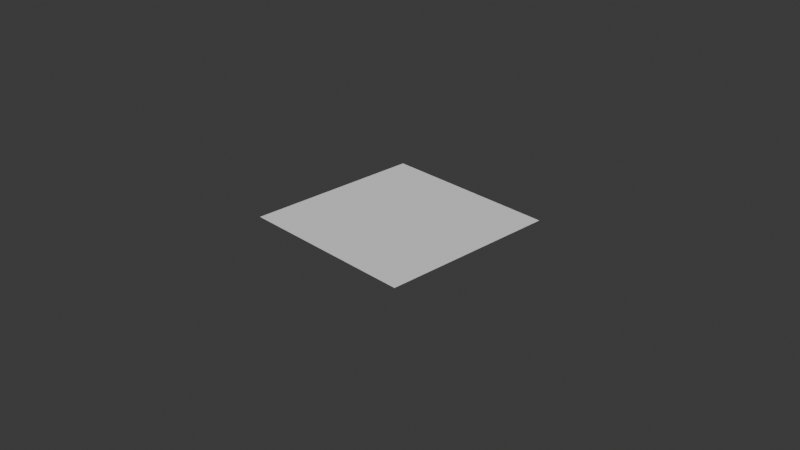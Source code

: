 # Source: snake.blend  (saved by Blender 4.0.36; exported with 4.5.12 LTS)
import bpy
from mathutils import Matrix  # noqa: F401  (used for matrix-valued properties, if any)

bpy.ops.wm.read_factory_settings(use_empty=True)
scene = bpy.context.scene
scene.name = 'Scene'

# ---- collections
col_collection = bpy.data.collections.new('Collection'); scene.collection.children.link(col_collection)

# ---- world
world_world = bpy.data.worlds.new('World'); scene.world = world_world
world_world.use_nodes = True; world_world.node_tree.nodes.clear()
_N = world_world.node_tree.nodes; _L = world_world.node_tree.links
n0 = _N.new('ShaderNodeOutputWorld'); n0.name = 'World Output'; n0.location = (300, 300)
n1 = _N.new('ShaderNodeBackground'); n1.name = 'Background'; n1.location = (10, 300)
n1.inputs[0].default_value = (0.05088, 0.05088, 0.05088, 1.0)
_L.new(n1.outputs[0], n0.inputs[0])
n0.is_active_output = True
world_world.color = (0.05088, 0.05088, 0.05088)
world_world.use_sun_shadow = False
world_world.sun_shadow_jitter_overblur = 0.0

# ---- cameras
cam_camera = bpy.data.cameras.new('Camera')
cam_camera.clip_end = 100.0
cam_camera.ortho_scale = 7.314

# ---- meshes
me_plane = bpy.data.meshes.new('Plane')
me_plane.from_pydata([(-1.0, -1.0, 0.0), (1.0, -1.0, 0.0), (-1.0, 1.0, 0.0), (1.0, 1.0, 0.0)], [], [(0, 1, 3, 2)])
_uv = me_plane.uv_layers.new(name='UVMap')
_uv.uv.foreach_set('vector', [0.0, 0.0, 1.0, 0.0, 1.0, 1.0, 0.0, 1.0])
me_plane.update()

# ---- objects
ob_camera = bpy.data.objects.new('Camera', cam_camera)
ob_plane = bpy.data.objects.new('Plane', me_plane)

# ---- transforms, parenting, visibility, modifiers, constraints
ob_camera.location = (7.359, -6.926, 4.958)
ob_camera.rotation_euler = (1.109, 0.0, 0.8149)
ob_camera.lock_rotations_4d = False
ob_camera.empty_display_type = 'ARROWS'
ob_camera.color = (0.0, 0.0, 0.0, 0.0)
ob_camera.display_type = 'WIRE'
ob_camera.lineart.crease_threshold = 0.0
ob_plane.location = (0.0, 0.0, 0.0)

# ---- collection membership
col_collection.objects.link(ob_camera)
col_collection.objects.link(ob_plane)

# ---- scene / render settings (as saved in the file)
scene.camera = ob_camera
scene.frame_start = 1; scene.frame_end = 250; scene.frame_set(0)
scene.render.engine = 'BLENDER_EEVEE_NEXT'
scene.cycles.sampling_pattern = 'TABULATED_SOBOL'
bpy.context.view_layer.update()

# ---- added for rendering (the .blend has no usable light): sun
light_auto_sun = bpy.data.lights.new('AutoSun', 'SUN')
light_auto_sun.energy = 3.0
light_auto_sun.angle = 0.0523599
ob_auto_sun = bpy.data.objects.new('AutoSun', light_auto_sun)
scene.collection.objects.link(ob_auto_sun)
ob_auto_sun.rotation_euler = (0.872665, 0.174533, 0.523599)
bpy.context.view_layer.update()
